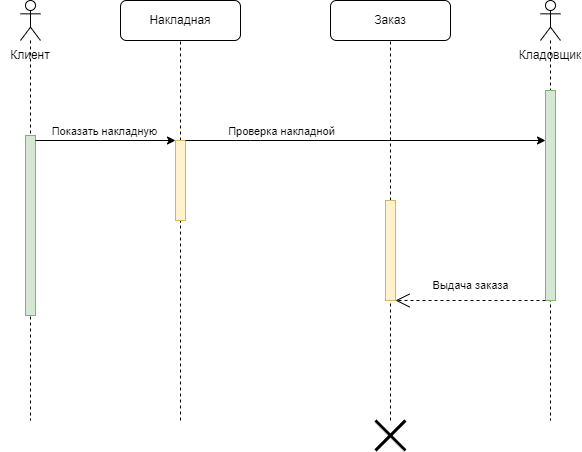

The diagram above was exported from draw.io. Its source (the exported page's mxGraphModel, read from the mxfile embedded in the PNG):
<mxGraphModel dx="706" dy="1113" grid="1" gridSize="10" guides="1" tooltips="1" connect="1" arrows="1" fold="1" page="1" pageScale="1" pageWidth="827" pageHeight="1169" math="0" shadow="0">
  <root>
    <mxCell id="0" />
    <mxCell id="1" parent="0" />
    <mxCell id="xOHj4i3F1uHMTufk2OcQ-11" value="Кладовщик" style="text;html=1;strokeColor=none;fillColor=none;align=center;verticalAlign=middle;whiteSpace=wrap;rounded=0;" vertex="1" parent="1">
      <mxGeometry x="620" y="260" width="60" height="30" as="geometry" />
    </mxCell>
    <mxCell id="xOHj4i3F1uHMTufk2OcQ-27" value="" style="shape=umlLifeline;perimeter=lifelinePerimeter;whiteSpace=wrap;html=1;container=1;dropTarget=0;collapsible=0;recursiveResize=0;outlineConnect=0;portConstraint=eastwest;newEdgeStyle={&quot;curved&quot;:0,&quot;rounded&quot;:0};participant=umlActor;" vertex="1" parent="1">
      <mxGeometry x="120" y="220" width="20" height="420" as="geometry" />
    </mxCell>
    <mxCell id="xOHj4i3F1uHMTufk2OcQ-28" value="" style="html=1;points=[[0,0,0,0,5],[0,1,0,0,-5],[1,0,0,0,5],[1,1,0,0,-5]];perimeter=orthogonalPerimeter;outlineConnect=0;targetShapes=umlLifeline;portConstraint=eastwest;newEdgeStyle={&quot;curved&quot;:0,&quot;rounded&quot;:0};fillColor=#d5e8d4;strokeColor=#82b366;" vertex="1" parent="xOHj4i3F1uHMTufk2OcQ-27">
      <mxGeometry x="5" y="135" width="10" height="180" as="geometry" />
    </mxCell>
    <mxCell id="xOHj4i3F1uHMTufk2OcQ-29" value="Клиент" style="text;html=1;strokeColor=none;fillColor=none;align=center;verticalAlign=middle;whiteSpace=wrap;rounded=0;" vertex="1" parent="1">
      <mxGeometry x="100" y="260" width="60" height="30" as="geometry" />
    </mxCell>
    <mxCell id="xOHj4i3F1uHMTufk2OcQ-39" value="Накладная" style="rounded=1;whiteSpace=wrap;html=1;" vertex="1" parent="1">
      <mxGeometry x="220" y="220" width="120" height="40" as="geometry" />
    </mxCell>
    <mxCell id="xOHj4i3F1uHMTufk2OcQ-42" value="" style="endArrow=none;dashed=1;html=1;rounded=0;entryX=0.5;entryY=1;entryDx=0;entryDy=0;" edge="1" parent="1" source="xOHj4i3F1uHMTufk2OcQ-44" target="xOHj4i3F1uHMTufk2OcQ-39">
      <mxGeometry width="50" height="50" relative="1" as="geometry">
        <mxPoint x="280" y="640" as="sourcePoint" />
        <mxPoint x="310" y="540" as="targetPoint" />
      </mxGeometry>
    </mxCell>
    <mxCell id="xOHj4i3F1uHMTufk2OcQ-13" value="" style="shape=umlDestroy;whiteSpace=wrap;html=1;strokeWidth=3;targetShapes=umlLifeline;" vertex="1" parent="1">
      <mxGeometry x="475" y="640" width="30" height="30" as="geometry" />
    </mxCell>
    <mxCell id="xOHj4i3F1uHMTufk2OcQ-45" value="" style="endArrow=none;dashed=1;html=1;rounded=0;entryX=0.5;entryY=1;entryDx=0;entryDy=0;" edge="1" parent="1" target="xOHj4i3F1uHMTufk2OcQ-44">
      <mxGeometry width="50" height="50" relative="1" as="geometry">
        <mxPoint x="280" y="640" as="sourcePoint" />
        <mxPoint x="280" y="260" as="targetPoint" />
      </mxGeometry>
    </mxCell>
    <mxCell id="xOHj4i3F1uHMTufk2OcQ-44" value="" style="html=1;points=[[0,0,0,0,5],[0,1,0,0,-5],[1,0,0,0,5],[1,1,0,0,-5]];perimeter=orthogonalPerimeter;outlineConnect=0;targetShapes=umlLifeline;portConstraint=eastwest;newEdgeStyle={&quot;curved&quot;:0,&quot;rounded&quot;:0};fillColor=#fff2cc;strokeColor=#d6b656;" vertex="1" parent="1">
      <mxGeometry x="275" y="360" width="10" height="80" as="geometry" />
    </mxCell>
    <mxCell id="xOHj4i3F1uHMTufk2OcQ-46" value="" style="endArrow=classic;html=1;rounded=0;" edge="1" parent="1" source="xOHj4i3F1uHMTufk2OcQ-28" target="xOHj4i3F1uHMTufk2OcQ-44">
      <mxGeometry width="50" height="50" relative="1" as="geometry">
        <mxPoint x="240" y="590" as="sourcePoint" />
        <mxPoint x="290" y="540" as="targetPoint" />
        <Array as="points">
          <mxPoint x="200" y="360" />
        </Array>
      </mxGeometry>
    </mxCell>
    <mxCell id="xOHj4i3F1uHMTufk2OcQ-47" value="Показать накладную" style="edgeLabel;html=1;align=center;verticalAlign=middle;resizable=0;points=[];" vertex="1" connectable="0" parent="xOHj4i3F1uHMTufk2OcQ-46">
      <mxGeometry x="0.3" relative="1" as="geometry">
        <mxPoint x="-23" y="-10" as="offset" />
      </mxGeometry>
    </mxCell>
    <mxCell id="xOHj4i3F1uHMTufk2OcQ-48" value="" style="endArrow=classic;html=1;rounded=0;" edge="1" parent="1" source="xOHj4i3F1uHMTufk2OcQ-44" target="xOHj4i3F1uHMTufk2OcQ-59">
      <mxGeometry width="50" height="50" relative="1" as="geometry">
        <mxPoint x="240" y="590" as="sourcePoint" />
        <mxPoint x="409" y="360" as="targetPoint" />
        <Array as="points">
          <mxPoint x="350" y="360" />
        </Array>
      </mxGeometry>
    </mxCell>
    <mxCell id="xOHj4i3F1uHMTufk2OcQ-49" value="Проверка накладной" style="edgeLabel;html=1;align=center;verticalAlign=middle;resizable=0;points=[];" vertex="1" connectable="0" parent="xOHj4i3F1uHMTufk2OcQ-48">
      <mxGeometry x="0.4355" relative="1" as="geometry">
        <mxPoint x="-163" y="-10" as="offset" />
      </mxGeometry>
    </mxCell>
    <mxCell id="xOHj4i3F1uHMTufk2OcQ-54" value="" style="shape=umlLifeline;perimeter=lifelinePerimeter;whiteSpace=wrap;html=1;container=1;dropTarget=0;collapsible=0;recursiveResize=0;outlineConnect=0;portConstraint=eastwest;newEdgeStyle={&quot;curved&quot;:0,&quot;rounded&quot;:0};participant=umlActor;" vertex="1" parent="1">
      <mxGeometry x="640" y="220" width="20" height="420" as="geometry" />
    </mxCell>
    <mxCell id="xOHj4i3F1uHMTufk2OcQ-59" value="" style="html=1;points=[[0,0,0,0,5],[0,1,0,0,-5],[1,0,0,0,5],[1,1,0,0,-5]];perimeter=orthogonalPerimeter;outlineConnect=0;targetShapes=umlLifeline;portConstraint=eastwest;newEdgeStyle={&quot;curved&quot;:0,&quot;rounded&quot;:0};fillColor=#d5e8d4;strokeColor=#82b366;" vertex="1" parent="xOHj4i3F1uHMTufk2OcQ-54">
      <mxGeometry x="5" y="90" width="10" height="210" as="geometry" />
    </mxCell>
    <mxCell id="xOHj4i3F1uHMTufk2OcQ-55" value="Заказ" style="rounded=1;whiteSpace=wrap;html=1;" vertex="1" parent="1">
      <mxGeometry x="430" y="220" width="120" height="40" as="geometry" />
    </mxCell>
    <mxCell id="xOHj4i3F1uHMTufk2OcQ-56" value="" style="endArrow=none;dashed=1;html=1;rounded=0;entryX=0.5;entryY=1;entryDx=0;entryDy=0;" edge="1" parent="1" source="xOHj4i3F1uHMTufk2OcQ-57" target="xOHj4i3F1uHMTufk2OcQ-55">
      <mxGeometry width="50" height="50" relative="1" as="geometry">
        <mxPoint x="490" y="640" as="sourcePoint" />
        <mxPoint x="390" y="540" as="targetPoint" />
      </mxGeometry>
    </mxCell>
    <mxCell id="xOHj4i3F1uHMTufk2OcQ-58" value="" style="endArrow=none;dashed=1;html=1;rounded=0;entryX=0.5;entryY=1;entryDx=0;entryDy=0;" edge="1" parent="1" source="xOHj4i3F1uHMTufk2OcQ-13" target="xOHj4i3F1uHMTufk2OcQ-57">
      <mxGeometry width="50" height="50" relative="1" as="geometry">
        <mxPoint x="490" y="640" as="sourcePoint" />
        <mxPoint x="490" y="260" as="targetPoint" />
      </mxGeometry>
    </mxCell>
    <mxCell id="xOHj4i3F1uHMTufk2OcQ-57" value="" style="html=1;points=[[0,0,0,0,5],[0,1,0,0,-5],[1,0,0,0,5],[1,1,0,0,-5]];perimeter=orthogonalPerimeter;outlineConnect=0;targetShapes=umlLifeline;portConstraint=eastwest;newEdgeStyle={&quot;curved&quot;:0,&quot;rounded&quot;:0};fillColor=#fff2cc;strokeColor=#d6b656;" vertex="1" parent="1">
      <mxGeometry x="485" y="420" width="10" height="100" as="geometry" />
    </mxCell>
    <mxCell id="xOHj4i3F1uHMTufk2OcQ-60" value="Выдача заказа" style="endArrow=open;endSize=12;dashed=1;html=1;rounded=0;" edge="1" parent="1" source="xOHj4i3F1uHMTufk2OcQ-59" target="xOHj4i3F1uHMTufk2OcQ-57">
      <mxGeometry y="-15" width="160" relative="1" as="geometry">
        <mxPoint x="280" y="570" as="sourcePoint" />
        <mxPoint x="440" y="570" as="targetPoint" />
        <mxPoint as="offset" />
        <Array as="points">
          <mxPoint x="570" y="520" />
        </Array>
      </mxGeometry>
    </mxCell>
  </root>
</mxGraphModel>